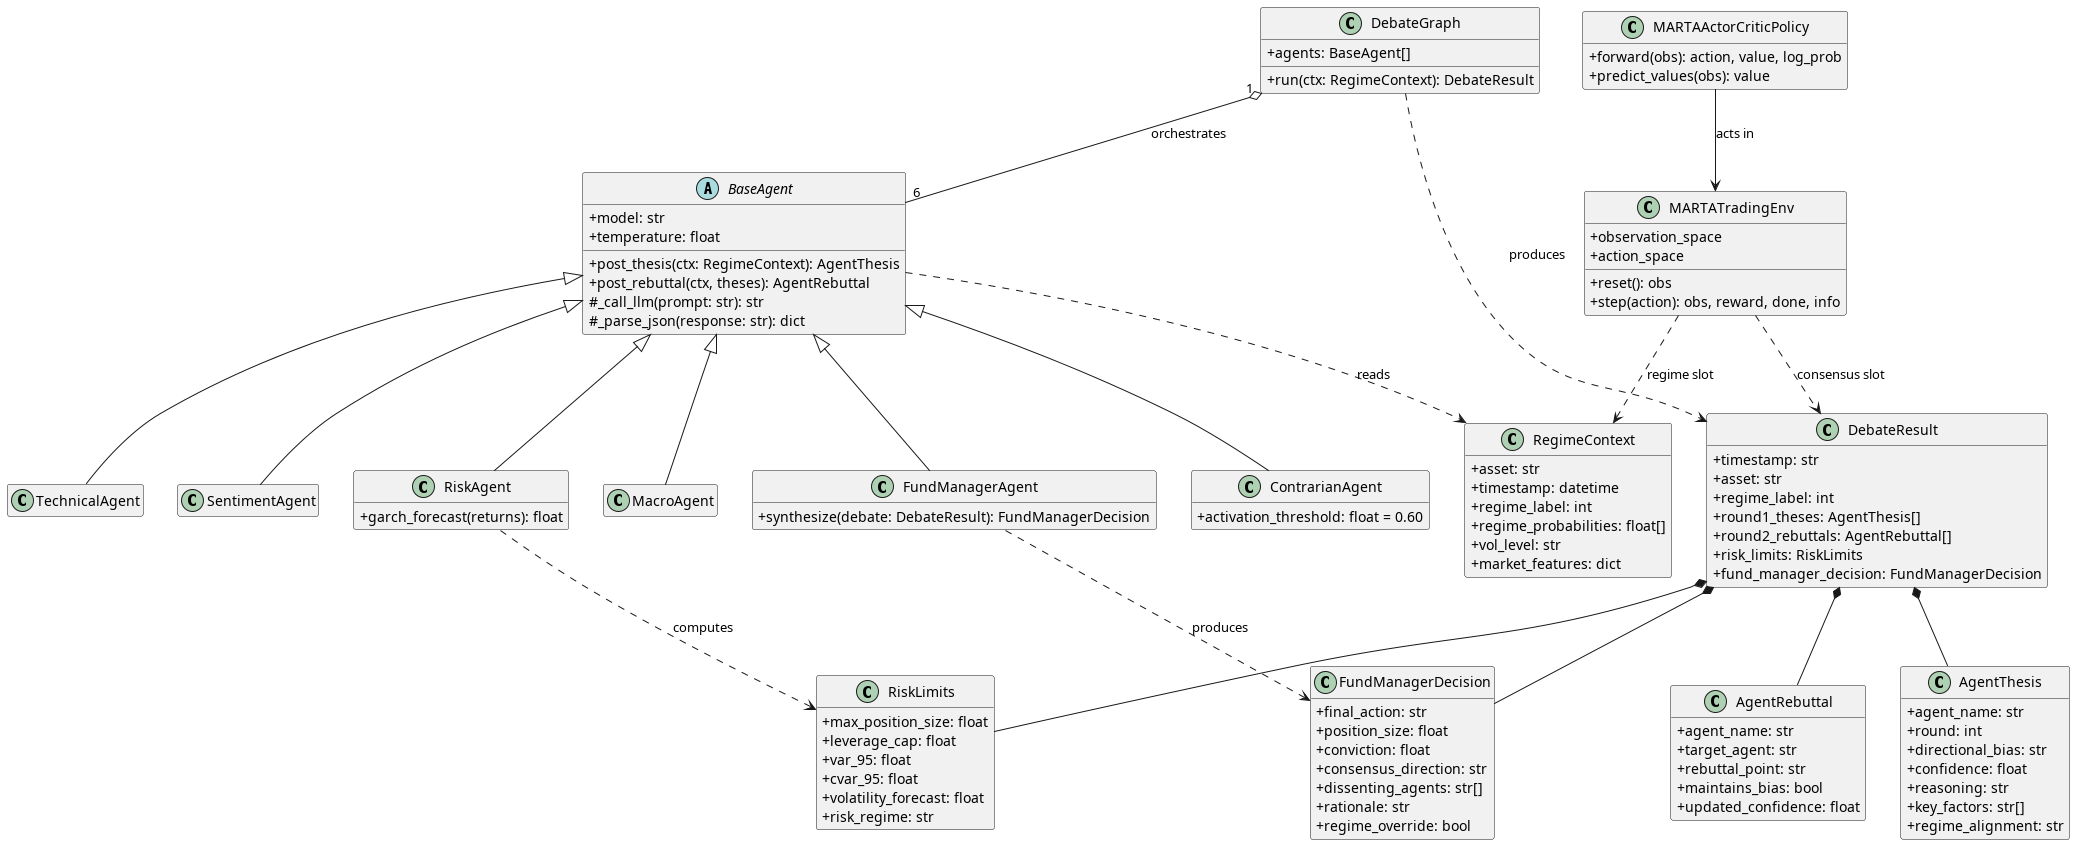

The diagram above was rendered by PlantUML. Its source (embedded in the PNG):
@startuml class_diagram
hide empty members
skinparam classAttributeIconSize 0
skinparam backgroundColor white

class RegimeContext {
  + asset: str
  + timestamp: datetime
  + regime_label: int
  + regime_probabilities: float[]
  + vol_level: str
  + market_features: dict
}

abstract class BaseAgent {
  + model: str
  + temperature: float
  + post_thesis(ctx: RegimeContext): AgentThesis
  + post_rebuttal(ctx, theses): AgentRebuttal
  # _call_llm(prompt: str): str
  # _parse_json(response: str): dict
}

class MacroAgent
class TechnicalAgent
class SentimentAgent
class RiskAgent {
  + garch_forecast(returns): float
}
class ContrarianAgent {
  + activation_threshold: float = 0.60
}
class FundManagerAgent {
  + synthesize(debate: DebateResult): FundManagerDecision
}

BaseAgent <|-- MacroAgent
BaseAgent <|-- TechnicalAgent
BaseAgent <|-- SentimentAgent
BaseAgent <|-- RiskAgent
BaseAgent <|-- ContrarianAgent
BaseAgent <|-- FundManagerAgent

class AgentThesis {
  + agent_name: str
  + round: int
  + directional_bias: str
  + confidence: float
  + reasoning: str
  + key_factors: str[]
  + regime_alignment: str
}

class AgentRebuttal {
  + agent_name: str
  + target_agent: str
  + rebuttal_point: str
  + maintains_bias: bool
  + updated_confidence: float
}

class RiskLimits {
  + max_position_size: float
  + leverage_cap: float
  + var_95: float
  + cvar_95: float
  + volatility_forecast: float
  + risk_regime: str
}

class FundManagerDecision {
  + final_action: str
  + position_size: float
  + conviction: float
  + consensus_direction: str
  + dissenting_agents: str[]
  + rationale: str
  + regime_override: bool
}

class DebateResult {
  + timestamp: str
  + asset: str
  + regime_label: int
  + round1_theses: AgentThesis[]
  + round2_rebuttals: AgentRebuttal[]
  + risk_limits: RiskLimits
  + fund_manager_decision: FundManagerDecision
}

class DebateGraph {
  + agents: BaseAgent[]
  + run(ctx: RegimeContext): DebateResult
}

DebateGraph "1" o-- "6" BaseAgent : orchestrates
DebateGraph ..> DebateResult : produces
DebateResult *-- AgentThesis
DebateResult *-- AgentRebuttal
DebateResult *-- RiskLimits
DebateResult *-- FundManagerDecision
RiskAgent ..> RiskLimits : computes
FundManagerAgent ..> FundManagerDecision : produces
BaseAgent ..> RegimeContext : reads

class MARTATradingEnv {
  + observation_space
  + action_space
  + reset(): obs
  + step(action): obs, reward, done, info
}

class MARTAActorCriticPolicy {
  + forward(obs): action, value, log_prob
  + predict_values(obs): value
}

MARTATradingEnv ..> DebateResult : consensus slot
MARTATradingEnv ..> RegimeContext : regime slot
MARTAActorCriticPolicy --> MARTATradingEnv : acts in
@enduml